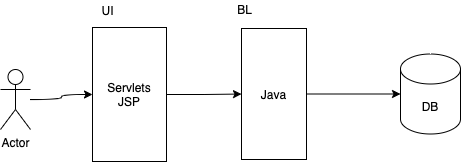

The diagram above was exported from draw.io. Its source (the exported page's mxGraphModel, read from the mxfile embedded in the PNG):
<mxGraphModel dx="599" dy="375" grid="0" gridSize="10" guides="1" tooltips="1" connect="1" arrows="1" fold="1" page="1" pageScale="1" pageWidth="827" pageHeight="1169" math="0" shadow="0">
  <root>
    <mxCell id="0" />
    <mxCell id="1" parent="0" />
    <mxCell id="7" style="edgeStyle=orthogonalEdgeStyle;curved=1;rounded=0;orthogonalLoop=1;jettySize=auto;html=1;" edge="1" parent="1" source="2" target="8">
      <mxGeometry relative="1" as="geometry">
        <mxPoint x="361" y="189" as="targetPoint" />
      </mxGeometry>
    </mxCell>
    <mxCell id="2" value="Servlets&lt;br&gt;JSP" style="rounded=0;whiteSpace=wrap;html=1;" vertex="1" parent="1">
      <mxGeometry x="207" y="122" width="74" height="134" as="geometry" />
    </mxCell>
    <mxCell id="4" style="edgeStyle=orthogonalEdgeStyle;rounded=0;orthogonalLoop=1;jettySize=auto;html=1;curved=1;" edge="1" parent="1" source="3" target="2">
      <mxGeometry relative="1" as="geometry" />
    </mxCell>
    <mxCell id="3" value="Actor" style="shape=umlActor;verticalLabelPosition=bottom;verticalAlign=top;html=1;outlineConnect=0;" vertex="1" parent="1">
      <mxGeometry x="115" y="164" width="30" height="60" as="geometry" />
    </mxCell>
    <mxCell id="5" value="UI" style="text;html=1;align=center;verticalAlign=middle;resizable=0;points=[];autosize=1;strokeColor=none;" vertex="1" parent="1">
      <mxGeometry x="211" y="96" width="22" height="18" as="geometry" />
    </mxCell>
    <mxCell id="11" style="edgeStyle=orthogonalEdgeStyle;curved=1;rounded=0;orthogonalLoop=1;jettySize=auto;html=1;" edge="1" parent="1" source="8" target="10">
      <mxGeometry relative="1" as="geometry" />
    </mxCell>
    <mxCell id="8" value="Java" style="rounded=0;whiteSpace=wrap;html=1;" vertex="1" parent="1">
      <mxGeometry x="356" y="123" width="65" height="131" as="geometry" />
    </mxCell>
    <mxCell id="9" value="BL" style="text;html=1;align=center;verticalAlign=middle;resizable=0;points=[];autosize=1;strokeColor=none;" vertex="1" parent="1">
      <mxGeometry x="346" y="95" width="25" height="18" as="geometry" />
    </mxCell>
    <mxCell id="10" value="DB" style="shape=cylinder3;whiteSpace=wrap;html=1;boundedLbl=1;backgroundOutline=1;size=15;" vertex="1" parent="1">
      <mxGeometry x="515" y="148.5" width="60" height="80" as="geometry" />
    </mxCell>
  </root>
</mxGraphModel>